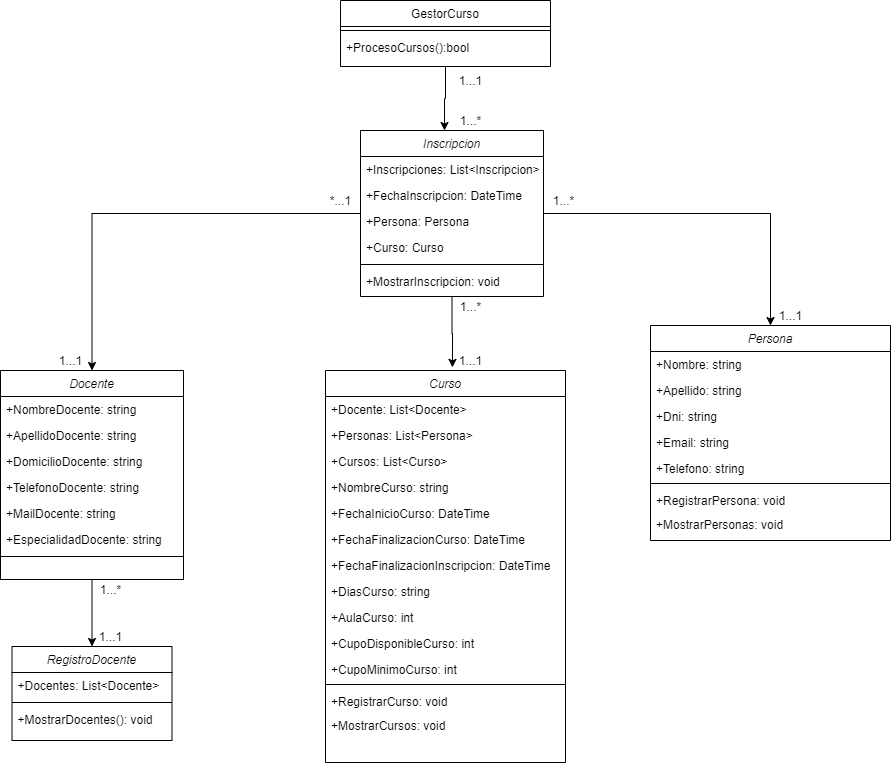

The diagram above was exported from draw.io. Its source (the exported page's mxGraphModel, read from the mxfile embedded in the PNG):
<mxGraphModel dx="2171" dy="1954" grid="1" gridSize="10" guides="1" tooltips="1" connect="1" arrows="1" fold="1" page="1" pageScale="1" pageWidth="827" pageHeight="1169" math="0" shadow="0">
  <root>
    <mxCell id="WIyWlLk6GJQsqaUBKTNV-0" />
    <mxCell id="WIyWlLk6GJQsqaUBKTNV-1" parent="WIyWlLk6GJQsqaUBKTNV-0" />
    <mxCell id="yxQm7fnO7-cQxpxnaqo0-51" style="edgeStyle=orthogonalEdgeStyle;rounded=0;orthogonalLoop=1;jettySize=auto;html=1;entryX=0.459;entryY=0;entryDx=0;entryDy=0;entryPerimeter=0;" parent="WIyWlLk6GJQsqaUBKTNV-1" source="ud5ZUmiPwYTTEUjOJg4m-0" target="yxQm7fnO7-cQxpxnaqo0-18" edge="1">
      <mxGeometry relative="1" as="geometry" />
    </mxCell>
    <mxCell id="ud5ZUmiPwYTTEUjOJg4m-0" value="GestorCurso" style="swimlane;fontStyle=0;align=center;verticalAlign=top;childLayout=stackLayout;horizontal=1;startSize=26;horizontalStack=0;resizeParent=1;resizeLast=0;collapsible=1;marginBottom=0;rounded=0;shadow=0;strokeWidth=1;" parent="WIyWlLk6GJQsqaUBKTNV-1" vertex="1">
      <mxGeometry x="-370" y="-10" width="210" height="66" as="geometry">
        <mxRectangle x="550" y="140" width="160" height="26" as="alternateBounds" />
      </mxGeometry>
    </mxCell>
    <mxCell id="ud5ZUmiPwYTTEUjOJg4m-6" value="" style="line;html=1;strokeWidth=1;align=left;verticalAlign=middle;spacingTop=-1;spacingLeft=3;spacingRight=3;rotatable=0;labelPosition=right;points=[];portConstraint=eastwest;" parent="ud5ZUmiPwYTTEUjOJg4m-0" vertex="1">
      <mxGeometry y="26" width="210" height="8" as="geometry" />
    </mxCell>
    <mxCell id="ud5ZUmiPwYTTEUjOJg4m-7" value="+ProcesoCursos():bool" style="text;align=left;verticalAlign=top;spacingLeft=4;spacingRight=4;overflow=hidden;rotatable=0;points=[[0,0.5],[1,0.5]];portConstraint=eastwest;" parent="ud5ZUmiPwYTTEUjOJg4m-0" vertex="1">
      <mxGeometry y="34" width="210" height="26" as="geometry" />
    </mxCell>
    <mxCell id="yxQm7fnO7-cQxpxnaqo0-53" style="edgeStyle=orthogonalEdgeStyle;rounded=0;orthogonalLoop=1;jettySize=auto;html=1;entryX=0.5;entryY=0;entryDx=0;entryDy=0;" parent="WIyWlLk6GJQsqaUBKTNV-1" source="yxQm7fnO7-cQxpxnaqo0-18" target="7sW8py2NtvtRtoc9xzVG-34" edge="1">
      <mxGeometry relative="1" as="geometry" />
    </mxCell>
    <mxCell id="yxQm7fnO7-cQxpxnaqo0-54" style="edgeStyle=orthogonalEdgeStyle;rounded=0;orthogonalLoop=1;jettySize=auto;html=1;entryX=0.529;entryY=-0.008;entryDx=0;entryDy=0;entryPerimeter=0;" parent="WIyWlLk6GJQsqaUBKTNV-1" source="yxQm7fnO7-cQxpxnaqo0-18" target="yxQm7fnO7-cQxpxnaqo0-3" edge="1">
      <mxGeometry relative="1" as="geometry" />
    </mxCell>
    <mxCell id="yxQm7fnO7-cQxpxnaqo0-56" style="edgeStyle=orthogonalEdgeStyle;rounded=0;orthogonalLoop=1;jettySize=auto;html=1;entryX=0.5;entryY=0;entryDx=0;entryDy=0;" parent="WIyWlLk6GJQsqaUBKTNV-1" source="yxQm7fnO7-cQxpxnaqo0-18" target="yxQm7fnO7-cQxpxnaqo0-31" edge="1">
      <mxGeometry relative="1" as="geometry" />
    </mxCell>
    <mxCell id="yxQm7fnO7-cQxpxnaqo0-18" value="Inscripcion" style="swimlane;fontStyle=2;align=center;verticalAlign=top;childLayout=stackLayout;horizontal=1;startSize=26;horizontalStack=0;resizeParent=1;resizeLast=0;collapsible=1;marginBottom=0;rounded=0;shadow=0;strokeWidth=1;" parent="WIyWlLk6GJQsqaUBKTNV-1" vertex="1">
      <mxGeometry x="-350" y="120" width="183" height="166" as="geometry">
        <mxRectangle x="230" y="140" width="160" height="26" as="alternateBounds" />
      </mxGeometry>
    </mxCell>
    <mxCell id="yxQm7fnO7-cQxpxnaqo0-19" value="+Inscripciones: List&lt;Inscripcion&gt;" style="text;align=left;verticalAlign=top;spacingLeft=4;spacingRight=4;overflow=hidden;rotatable=0;points=[[0,0.5],[1,0.5]];portConstraint=eastwest;" parent="yxQm7fnO7-cQxpxnaqo0-18" vertex="1">
      <mxGeometry y="26" width="183" height="26" as="geometry" />
    </mxCell>
    <mxCell id="yxQm7fnO7-cQxpxnaqo0-21" value="+FechaInscripcion: DateTime" style="text;align=left;verticalAlign=top;spacingLeft=4;spacingRight=4;overflow=hidden;rotatable=0;points=[[0,0.5],[1,0.5]];portConstraint=eastwest;rounded=0;shadow=0;html=0;" parent="yxQm7fnO7-cQxpxnaqo0-18" vertex="1">
      <mxGeometry y="52" width="183" height="26" as="geometry" />
    </mxCell>
    <mxCell id="yxQm7fnO7-cQxpxnaqo0-22" value="+Persona: Persona" style="text;align=left;verticalAlign=top;spacingLeft=4;spacingRight=4;overflow=hidden;rotatable=0;points=[[0,0.5],[1,0.5]];portConstraint=eastwest;rounded=0;shadow=0;html=0;" parent="yxQm7fnO7-cQxpxnaqo0-18" vertex="1">
      <mxGeometry y="78" width="183" height="26" as="geometry" />
    </mxCell>
    <mxCell id="yxQm7fnO7-cQxpxnaqo0-23" value="+Curso: Curso" style="text;align=left;verticalAlign=top;spacingLeft=4;spacingRight=4;overflow=hidden;rotatable=0;points=[[0,0.5],[1,0.5]];portConstraint=eastwest;rounded=0;shadow=0;html=0;" parent="yxQm7fnO7-cQxpxnaqo0-18" vertex="1">
      <mxGeometry y="104" width="183" height="26" as="geometry" />
    </mxCell>
    <mxCell id="yxQm7fnO7-cQxpxnaqo0-25" value="" style="line;html=1;strokeWidth=1;align=left;verticalAlign=middle;spacingTop=-1;spacingLeft=3;spacingRight=3;rotatable=0;labelPosition=right;points=[];portConstraint=eastwest;" parent="yxQm7fnO7-cQxpxnaqo0-18" vertex="1">
      <mxGeometry y="130" width="183" height="8" as="geometry" />
    </mxCell>
    <mxCell id="yxQm7fnO7-cQxpxnaqo0-26" value="+MostrarInscripcion: void" style="text;align=left;verticalAlign=top;spacingLeft=4;spacingRight=4;overflow=hidden;rotatable=0;points=[[0,0.5],[1,0.5]];portConstraint=eastwest;rounded=0;shadow=0;html=0;" parent="yxQm7fnO7-cQxpxnaqo0-18" vertex="1">
      <mxGeometry y="138" width="183" height="26" as="geometry" />
    </mxCell>
    <mxCell id="yxQm7fnO7-cQxpxnaqo0-58" style="edgeStyle=orthogonalEdgeStyle;rounded=0;orthogonalLoop=1;jettySize=auto;html=1;entryX=0.5;entryY=0;entryDx=0;entryDy=0;" parent="WIyWlLk6GJQsqaUBKTNV-1" source="7sW8py2NtvtRtoc9xzVG-34" target="7sW8py2NtvtRtoc9xzVG-41" edge="1">
      <mxGeometry relative="1" as="geometry" />
    </mxCell>
    <mxCell id="7sW8py2NtvtRtoc9xzVG-34" value="Docente" style="swimlane;fontStyle=2;align=center;verticalAlign=top;childLayout=stackLayout;horizontal=1;startSize=26;horizontalStack=0;resizeParent=1;resizeLast=0;collapsible=1;marginBottom=0;rounded=0;shadow=0;strokeWidth=1;" parent="WIyWlLk6GJQsqaUBKTNV-1" vertex="1">
      <mxGeometry x="-710" y="360" width="183" height="209" as="geometry">
        <mxRectangle x="230" y="140" width="160" height="26" as="alternateBounds" />
      </mxGeometry>
    </mxCell>
    <mxCell id="7sW8py2NtvtRtoc9xzVG-35" value="+NombreDocente: string" style="text;align=left;verticalAlign=top;spacingLeft=4;spacingRight=4;overflow=hidden;rotatable=0;points=[[0,0.5],[1,0.5]];portConstraint=eastwest;" parent="7sW8py2NtvtRtoc9xzVG-34" vertex="1">
      <mxGeometry y="26" width="183" height="26" as="geometry" />
    </mxCell>
    <mxCell id="7sW8py2NtvtRtoc9xzVG-36" value="+ApellidoDocente: string" style="text;align=left;verticalAlign=top;spacingLeft=4;spacingRight=4;overflow=hidden;rotatable=0;points=[[0,0.5],[1,0.5]];portConstraint=eastwest;rounded=0;shadow=0;html=0;" parent="7sW8py2NtvtRtoc9xzVG-34" vertex="1">
      <mxGeometry y="52" width="183" height="26" as="geometry" />
    </mxCell>
    <mxCell id="7sW8py2NtvtRtoc9xzVG-37" value="+DomicilioDocente: string" style="text;align=left;verticalAlign=top;spacingLeft=4;spacingRight=4;overflow=hidden;rotatable=0;points=[[0,0.5],[1,0.5]];portConstraint=eastwest;rounded=0;shadow=0;html=0;" parent="7sW8py2NtvtRtoc9xzVG-34" vertex="1">
      <mxGeometry y="78" width="183" height="26" as="geometry" />
    </mxCell>
    <mxCell id="yxQm7fnO7-cQxpxnaqo0-0" value="+TelefonoDocente: string" style="text;align=left;verticalAlign=top;spacingLeft=4;spacingRight=4;overflow=hidden;rotatable=0;points=[[0,0.5],[1,0.5]];portConstraint=eastwest;rounded=0;shadow=0;html=0;" parent="7sW8py2NtvtRtoc9xzVG-34" vertex="1">
      <mxGeometry y="104" width="183" height="26" as="geometry" />
    </mxCell>
    <mxCell id="yxQm7fnO7-cQxpxnaqo0-1" value="+MailDocente: string" style="text;align=left;verticalAlign=top;spacingLeft=4;spacingRight=4;overflow=hidden;rotatable=0;points=[[0,0.5],[1,0.5]];portConstraint=eastwest;rounded=0;shadow=0;html=0;" parent="7sW8py2NtvtRtoc9xzVG-34" vertex="1">
      <mxGeometry y="130" width="183" height="26" as="geometry" />
    </mxCell>
    <mxCell id="yxQm7fnO7-cQxpxnaqo0-2" value="+EspecialidadDocente: string" style="text;align=left;verticalAlign=top;spacingLeft=4;spacingRight=4;overflow=hidden;rotatable=0;points=[[0,0.5],[1,0.5]];portConstraint=eastwest;rounded=0;shadow=0;html=0;" parent="7sW8py2NtvtRtoc9xzVG-34" vertex="1">
      <mxGeometry y="156" width="183" height="26" as="geometry" />
    </mxCell>
    <mxCell id="7sW8py2NtvtRtoc9xzVG-38" value="" style="line;html=1;strokeWidth=1;align=left;verticalAlign=middle;spacingTop=-1;spacingLeft=3;spacingRight=3;rotatable=0;labelPosition=right;points=[];portConstraint=eastwest;" parent="7sW8py2NtvtRtoc9xzVG-34" vertex="1">
      <mxGeometry y="182" width="183" height="8" as="geometry" />
    </mxCell>
    <mxCell id="yxQm7fnO7-cQxpxnaqo0-3" value="Curso" style="swimlane;fontStyle=2;align=center;verticalAlign=top;childLayout=stackLayout;horizontal=1;startSize=26;horizontalStack=0;resizeParent=1;resizeLast=0;collapsible=1;marginBottom=0;rounded=0;shadow=0;strokeWidth=1;" parent="WIyWlLk6GJQsqaUBKTNV-1" vertex="1">
      <mxGeometry x="-385" y="360" width="240" height="392" as="geometry">
        <mxRectangle x="230" y="140" width="160" height="26" as="alternateBounds" />
      </mxGeometry>
    </mxCell>
    <mxCell id="yxQm7fnO7-cQxpxnaqo0-11" value="+Docente: List&lt;Docente&gt;" style="text;align=left;verticalAlign=top;spacingLeft=4;spacingRight=4;overflow=hidden;rotatable=0;points=[[0,0.5],[1,0.5]];portConstraint=eastwest;" parent="yxQm7fnO7-cQxpxnaqo0-3" vertex="1">
      <mxGeometry y="26" width="240" height="26" as="geometry" />
    </mxCell>
    <mxCell id="yxQm7fnO7-cQxpxnaqo0-32" value="+Personas: List&lt;Persona&gt;" style="text;align=left;verticalAlign=top;spacingLeft=4;spacingRight=4;overflow=hidden;rotatable=0;points=[[0,0.5],[1,0.5]];portConstraint=eastwest;" parent="yxQm7fnO7-cQxpxnaqo0-3" vertex="1">
      <mxGeometry y="52" width="240" height="26" as="geometry" />
    </mxCell>
    <mxCell id="yxQm7fnO7-cQxpxnaqo0-12" value="+Cursos: List&lt;Curso&gt;" style="text;align=left;verticalAlign=top;spacingLeft=4;spacingRight=4;overflow=hidden;rotatable=0;points=[[0,0.5],[1,0.5]];portConstraint=eastwest;" parent="yxQm7fnO7-cQxpxnaqo0-3" vertex="1">
      <mxGeometry y="78" width="240" height="26" as="geometry" />
    </mxCell>
    <mxCell id="yxQm7fnO7-cQxpxnaqo0-4" value="+NombreCurso: string" style="text;align=left;verticalAlign=top;spacingLeft=4;spacingRight=4;overflow=hidden;rotatable=0;points=[[0,0.5],[1,0.5]];portConstraint=eastwest;" parent="yxQm7fnO7-cQxpxnaqo0-3" vertex="1">
      <mxGeometry y="104" width="240" height="26" as="geometry" />
    </mxCell>
    <mxCell id="yxQm7fnO7-cQxpxnaqo0-6" value="+FechaInicioCurso: DateTime" style="text;align=left;verticalAlign=top;spacingLeft=4;spacingRight=4;overflow=hidden;rotatable=0;points=[[0,0.5],[1,0.5]];portConstraint=eastwest;rounded=0;shadow=0;html=0;" parent="yxQm7fnO7-cQxpxnaqo0-3" vertex="1">
      <mxGeometry y="130" width="240" height="26" as="geometry" />
    </mxCell>
    <mxCell id="yxQm7fnO7-cQxpxnaqo0-13" value="+FechaFinalizacionCurso: DateTime" style="text;align=left;verticalAlign=top;spacingLeft=4;spacingRight=4;overflow=hidden;rotatable=0;points=[[0,0.5],[1,0.5]];portConstraint=eastwest;rounded=0;shadow=0;html=0;" parent="yxQm7fnO7-cQxpxnaqo0-3" vertex="1">
      <mxGeometry y="156" width="240" height="26" as="geometry" />
    </mxCell>
    <mxCell id="yxQm7fnO7-cQxpxnaqo0-14" value="+FechaFinalizacionInscripcion: DateTime" style="text;align=left;verticalAlign=top;spacingLeft=4;spacingRight=4;overflow=hidden;rotatable=0;points=[[0,0.5],[1,0.5]];portConstraint=eastwest;rounded=0;shadow=0;html=0;" parent="yxQm7fnO7-cQxpxnaqo0-3" vertex="1">
      <mxGeometry y="182" width="240" height="26" as="geometry" />
    </mxCell>
    <mxCell id="yxQm7fnO7-cQxpxnaqo0-7" value="+DiasCurso: string" style="text;align=left;verticalAlign=top;spacingLeft=4;spacingRight=4;overflow=hidden;rotatable=0;points=[[0,0.5],[1,0.5]];portConstraint=eastwest;rounded=0;shadow=0;html=0;" parent="yxQm7fnO7-cQxpxnaqo0-3" vertex="1">
      <mxGeometry y="208" width="240" height="26" as="geometry" />
    </mxCell>
    <mxCell id="yxQm7fnO7-cQxpxnaqo0-8" value="+AulaCurso: int" style="text;align=left;verticalAlign=top;spacingLeft=4;spacingRight=4;overflow=hidden;rotatable=0;points=[[0,0.5],[1,0.5]];portConstraint=eastwest;rounded=0;shadow=0;html=0;" parent="yxQm7fnO7-cQxpxnaqo0-3" vertex="1">
      <mxGeometry y="234" width="240" height="26" as="geometry" />
    </mxCell>
    <mxCell id="yxQm7fnO7-cQxpxnaqo0-15" value="+CupoDisponibleCurso: int" style="text;align=left;verticalAlign=top;spacingLeft=4;spacingRight=4;overflow=hidden;rotatable=0;points=[[0,0.5],[1,0.5]];portConstraint=eastwest;rounded=0;shadow=0;html=0;" parent="yxQm7fnO7-cQxpxnaqo0-3" vertex="1">
      <mxGeometry y="260" width="240" height="26" as="geometry" />
    </mxCell>
    <mxCell id="yxQm7fnO7-cQxpxnaqo0-9" value="+CupoMinimoCurso: int" style="text;align=left;verticalAlign=top;spacingLeft=4;spacingRight=4;overflow=hidden;rotatable=0;points=[[0,0.5],[1,0.5]];portConstraint=eastwest;rounded=0;shadow=0;html=0;" parent="yxQm7fnO7-cQxpxnaqo0-3" vertex="1">
      <mxGeometry y="286" width="240" height="24" as="geometry" />
    </mxCell>
    <mxCell id="yxQm7fnO7-cQxpxnaqo0-10" value="" style="line;html=1;strokeWidth=1;align=left;verticalAlign=middle;spacingTop=-1;spacingLeft=3;spacingRight=3;rotatable=0;labelPosition=right;points=[];portConstraint=eastwest;" parent="yxQm7fnO7-cQxpxnaqo0-3" vertex="1">
      <mxGeometry y="310" width="240" height="8" as="geometry" />
    </mxCell>
    <mxCell id="yxQm7fnO7-cQxpxnaqo0-16" value="+RegistrarCurso: void" style="text;align=left;verticalAlign=top;spacingLeft=4;spacingRight=4;overflow=hidden;rotatable=0;points=[[0,0.5],[1,0.5]];portConstraint=eastwest;rounded=0;shadow=0;html=0;" parent="yxQm7fnO7-cQxpxnaqo0-3" vertex="1">
      <mxGeometry y="318" width="240" height="24" as="geometry" />
    </mxCell>
    <mxCell id="yxQm7fnO7-cQxpxnaqo0-17" value="+MostrarCursos: void" style="text;align=left;verticalAlign=top;spacingLeft=4;spacingRight=4;overflow=hidden;rotatable=0;points=[[0,0.5],[1,0.5]];portConstraint=eastwest;rounded=0;shadow=0;html=0;" parent="yxQm7fnO7-cQxpxnaqo0-3" vertex="1">
      <mxGeometry y="342" width="240" height="24" as="geometry" />
    </mxCell>
    <mxCell id="7sW8py2NtvtRtoc9xzVG-41" value="RegistroDocente" style="swimlane;fontStyle=2;align=center;verticalAlign=top;childLayout=stackLayout;horizontal=1;startSize=26;horizontalStack=0;resizeParent=1;resizeLast=0;collapsible=1;marginBottom=0;rounded=0;shadow=0;strokeWidth=1;" parent="WIyWlLk6GJQsqaUBKTNV-1" vertex="1">
      <mxGeometry x="-698.5" y="636" width="160" height="94" as="geometry">
        <mxRectangle x="230" y="140" width="160" height="26" as="alternateBounds" />
      </mxGeometry>
    </mxCell>
    <mxCell id="7sW8py2NtvtRtoc9xzVG-42" value="+Docentes: List&lt;Docente&gt;" style="text;align=left;verticalAlign=top;spacingLeft=4;spacingRight=4;overflow=hidden;rotatable=0;points=[[0,0.5],[1,0.5]];portConstraint=eastwest;" parent="7sW8py2NtvtRtoc9xzVG-41" vertex="1">
      <mxGeometry y="26" width="160" height="26" as="geometry" />
    </mxCell>
    <mxCell id="7sW8py2NtvtRtoc9xzVG-45" value="" style="line;html=1;strokeWidth=1;align=left;verticalAlign=middle;spacingTop=-1;spacingLeft=3;spacingRight=3;rotatable=0;labelPosition=right;points=[];portConstraint=eastwest;" parent="7sW8py2NtvtRtoc9xzVG-41" vertex="1">
      <mxGeometry y="52" width="160" height="8" as="geometry" />
    </mxCell>
    <mxCell id="7sW8py2NtvtRtoc9xzVG-46" value="+MostrarDocentes(): void" style="text;align=left;verticalAlign=top;spacingLeft=4;spacingRight=4;overflow=hidden;rotatable=0;points=[[0,0.5],[1,0.5]];portConstraint=eastwest;" parent="7sW8py2NtvtRtoc9xzVG-41" vertex="1">
      <mxGeometry y="60" width="160" height="26" as="geometry" />
    </mxCell>
    <mxCell id="yxQm7fnO7-cQxpxnaqo0-31" value="Persona" style="swimlane;fontStyle=2;align=center;verticalAlign=top;childLayout=stackLayout;horizontal=1;startSize=26;horizontalStack=0;resizeParent=1;resizeLast=0;collapsible=1;marginBottom=0;rounded=0;shadow=0;strokeWidth=1;" parent="WIyWlLk6GJQsqaUBKTNV-1" vertex="1">
      <mxGeometry x="-60" y="315" width="240" height="215" as="geometry">
        <mxRectangle x="230" y="140" width="160" height="26" as="alternateBounds" />
      </mxGeometry>
    </mxCell>
    <mxCell id="yxQm7fnO7-cQxpxnaqo0-34" value="+Nombre: string" style="text;align=left;verticalAlign=top;spacingLeft=4;spacingRight=4;overflow=hidden;rotatable=0;points=[[0,0.5],[1,0.5]];portConstraint=eastwest;" parent="yxQm7fnO7-cQxpxnaqo0-31" vertex="1">
      <mxGeometry y="26" width="240" height="26" as="geometry" />
    </mxCell>
    <mxCell id="yxQm7fnO7-cQxpxnaqo0-46" value="+Apellido: string" style="text;align=left;verticalAlign=top;spacingLeft=4;spacingRight=4;overflow=hidden;rotatable=0;points=[[0,0.5],[1,0.5]];portConstraint=eastwest;" parent="yxQm7fnO7-cQxpxnaqo0-31" vertex="1">
      <mxGeometry y="52" width="240" height="26" as="geometry" />
    </mxCell>
    <mxCell id="yxQm7fnO7-cQxpxnaqo0-47" value="+Dni: string" style="text;align=left;verticalAlign=top;spacingLeft=4;spacingRight=4;overflow=hidden;rotatable=0;points=[[0,0.5],[1,0.5]];portConstraint=eastwest;" parent="yxQm7fnO7-cQxpxnaqo0-31" vertex="1">
      <mxGeometry y="78" width="240" height="26" as="geometry" />
    </mxCell>
    <mxCell id="yxQm7fnO7-cQxpxnaqo0-35" value="+Email: string" style="text;align=left;verticalAlign=top;spacingLeft=4;spacingRight=4;overflow=hidden;rotatable=0;points=[[0,0.5],[1,0.5]];portConstraint=eastwest;rounded=0;shadow=0;html=0;" parent="yxQm7fnO7-cQxpxnaqo0-31" vertex="1">
      <mxGeometry y="104" width="240" height="26" as="geometry" />
    </mxCell>
    <mxCell id="yxQm7fnO7-cQxpxnaqo0-42" value="+Telefono: string" style="text;align=left;verticalAlign=top;spacingLeft=4;spacingRight=4;overflow=hidden;rotatable=0;points=[[0,0.5],[1,0.5]];portConstraint=eastwest;rounded=0;shadow=0;html=0;" parent="yxQm7fnO7-cQxpxnaqo0-31" vertex="1">
      <mxGeometry y="130" width="240" height="24" as="geometry" />
    </mxCell>
    <mxCell id="yxQm7fnO7-cQxpxnaqo0-43" value="" style="line;html=1;strokeWidth=1;align=left;verticalAlign=middle;spacingTop=-1;spacingLeft=3;spacingRight=3;rotatable=0;labelPosition=right;points=[];portConstraint=eastwest;" parent="yxQm7fnO7-cQxpxnaqo0-31" vertex="1">
      <mxGeometry y="154" width="240" height="8" as="geometry" />
    </mxCell>
    <mxCell id="yxQm7fnO7-cQxpxnaqo0-44" value="+RegistrarPersona: void" style="text;align=left;verticalAlign=top;spacingLeft=4;spacingRight=4;overflow=hidden;rotatable=0;points=[[0,0.5],[1,0.5]];portConstraint=eastwest;rounded=0;shadow=0;html=0;" parent="yxQm7fnO7-cQxpxnaqo0-31" vertex="1">
      <mxGeometry y="162" width="240" height="24" as="geometry" />
    </mxCell>
    <mxCell id="yxQm7fnO7-cQxpxnaqo0-45" value="+MostrarPersonas: void" style="text;align=left;verticalAlign=top;spacingLeft=4;spacingRight=4;overflow=hidden;rotatable=0;points=[[0,0.5],[1,0.5]];portConstraint=eastwest;rounded=0;shadow=0;html=0;" parent="yxQm7fnO7-cQxpxnaqo0-31" vertex="1">
      <mxGeometry y="186" width="240" height="24" as="geometry" />
    </mxCell>
    <mxCell id="yxQm7fnO7-cQxpxnaqo0-59" value="1...1" style="text;html=1;align=center;verticalAlign=middle;resizable=0;points=[];autosize=1;" parent="WIyWlLk6GJQsqaUBKTNV-1" vertex="1">
      <mxGeometry x="-620" y="616" width="40" height="20" as="geometry" />
    </mxCell>
    <mxCell id="yxQm7fnO7-cQxpxnaqo0-60" value="1...*" style="text;html=1;align=center;verticalAlign=middle;resizable=0;points=[];autosize=1;" parent="WIyWlLk6GJQsqaUBKTNV-1" vertex="1">
      <mxGeometry x="-620" y="569" width="40" height="20" as="geometry" />
    </mxCell>
    <mxCell id="yxQm7fnO7-cQxpxnaqo0-61" value="1...1" style="text;html=1;align=center;verticalAlign=middle;resizable=0;points=[];autosize=1;" parent="WIyWlLk6GJQsqaUBKTNV-1" vertex="1">
      <mxGeometry x="-660" y="340" width="40" height="20" as="geometry" />
    </mxCell>
    <mxCell id="yxQm7fnO7-cQxpxnaqo0-62" value="1...*" style="text;html=1;align=center;verticalAlign=middle;resizable=0;points=[];autosize=1;" parent="WIyWlLk6GJQsqaUBKTNV-1" vertex="1">
      <mxGeometry x="-260" y="286" width="40" height="20" as="geometry" />
    </mxCell>
    <mxCell id="yxQm7fnO7-cQxpxnaqo0-63" value="1...1" style="text;html=1;align=center;verticalAlign=middle;resizable=0;points=[];autosize=1;" parent="WIyWlLk6GJQsqaUBKTNV-1" vertex="1">
      <mxGeometry x="-260" y="340" width="40" height="20" as="geometry" />
    </mxCell>
    <mxCell id="yxQm7fnO7-cQxpxnaqo0-64" value="1...*" style="text;html=1;align=center;verticalAlign=middle;resizable=0;points=[];autosize=1;" parent="WIyWlLk6GJQsqaUBKTNV-1" vertex="1">
      <mxGeometry x="-167" y="180" width="40" height="20" as="geometry" />
    </mxCell>
    <mxCell id="yxQm7fnO7-cQxpxnaqo0-65" value="1...1" style="text;html=1;align=center;verticalAlign=middle;resizable=0;points=[];autosize=1;" parent="WIyWlLk6GJQsqaUBKTNV-1" vertex="1">
      <mxGeometry x="60" y="295" width="40" height="20" as="geometry" />
    </mxCell>
    <mxCell id="yxQm7fnO7-cQxpxnaqo0-67" value="1...*" style="text;html=1;align=center;verticalAlign=middle;resizable=0;points=[];autosize=1;" parent="WIyWlLk6GJQsqaUBKTNV-1" vertex="1">
      <mxGeometry x="-260" y="100" width="40" height="20" as="geometry" />
    </mxCell>
    <mxCell id="yxQm7fnO7-cQxpxnaqo0-68" value="1...1" style="text;html=1;align=center;verticalAlign=middle;resizable=0;points=[];autosize=1;" parent="WIyWlLk6GJQsqaUBKTNV-1" vertex="1">
      <mxGeometry x="-260" y="60" width="40" height="20" as="geometry" />
    </mxCell>
    <mxCell id="yxQm7fnO7-cQxpxnaqo0-71" value="*...1" style="text;html=1;align=center;verticalAlign=middle;resizable=0;points=[];autosize=1;" parent="WIyWlLk6GJQsqaUBKTNV-1" vertex="1">
      <mxGeometry x="-390" y="180" width="40" height="20" as="geometry" />
    </mxCell>
  </root>
</mxGraphModel>